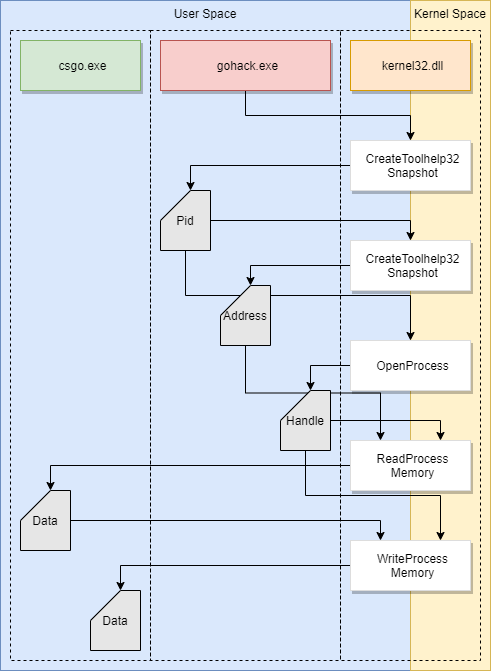

The diagram above was exported from draw.io. Its source (the exported page's mxGraphModel, read from the mxfile embedded in the PNG):
<mxGraphModel dx="1038" dy="531" grid="1" gridSize="10" guides="1" tooltips="1" connect="1" arrows="1" fold="1" page="1" pageScale="1" pageWidth="827" pageHeight="1169" math="0" shadow="0">
  <root>
    <mxCell id="0" />
    <mxCell id="1" parent="0" />
    <mxCell id="SuZR7qTeAkIQ6sjtMCkf-3" value="User Space" style="rounded=0;whiteSpace=wrap;html=1;fillColor=#dae8fc;strokeColor=#6c8ebf;verticalAlign=top;" parent="1" vertex="1">
      <mxGeometry x="40" y="40" width="410" height="670" as="geometry" />
    </mxCell>
    <mxCell id="SuZR7qTeAkIQ6sjtMCkf-10" value="Kernel Space" style="rounded=0;whiteSpace=wrap;html=1;fillColor=#fff2cc;strokeColor=#d6b656;verticalAlign=top;" parent="1" vertex="1">
      <mxGeometry x="450" y="40" width="80" height="670" as="geometry" />
    </mxCell>
    <mxCell id="SuZR7qTeAkIQ6sjtMCkf-20" style="edgeStyle=orthogonalEdgeStyle;rounded=0;orthogonalLoop=1;jettySize=auto;html=1;exitX=0.5;exitY=1;exitDx=0;exitDy=0;entryX=0.5;entryY=0;entryDx=0;entryDy=0;" parent="1" source="SuZR7qTeAkIQ6sjtMCkf-1" target="SuZR7qTeAkIQ6sjtMCkf-19" edge="1">
      <mxGeometry relative="1" as="geometry" />
    </mxCell>
    <mxCell id="SuZR7qTeAkIQ6sjtMCkf-1" value="gohack.exe" style="dashed=0;strokeColor=#b85450;shadow=1;strokeWidth=1;labelPosition=center;verticalLabelPosition=middle;align=center;verticalAlign=middle;spacingLeft=5;fontSize=12;fillColor=#f8cecc;" parent="1" vertex="1">
      <mxGeometry x="200" y="80" width="170" height="50" as="geometry" />
    </mxCell>
    <mxCell id="SuZR7qTeAkIQ6sjtMCkf-5" value="csgo.exe" style="dashed=0;strokeColor=#82b366;shadow=1;strokeWidth=1;labelPosition=center;verticalLabelPosition=middle;align=center;verticalAlign=middle;spacingLeft=5;fontSize=12;fillColor=#d5e8d4;" parent="1" vertex="1">
      <mxGeometry x="60" y="80" width="120" height="50" as="geometry" />
    </mxCell>
    <mxCell id="SuZR7qTeAkIQ6sjtMCkf-9" value="kernel32.dll" style="dashed=0;strokeColor=#d79b00;shadow=1;strokeWidth=1;labelPosition=center;verticalLabelPosition=middle;align=center;verticalAlign=middle;spacingLeft=5;fontSize=12;fillColor=#ffe6cc;" parent="1" vertex="1">
      <mxGeometry x="390" y="80" width="120" height="50" as="geometry" />
    </mxCell>
    <mxCell id="SuZR7qTeAkIQ6sjtMCkf-29" style="edgeStyle=orthogonalEdgeStyle;rounded=0;orthogonalLoop=1;jettySize=auto;html=1;exitX=0;exitY=0.5;exitDx=0;exitDy=0;entryX=0;entryY=0;entryDx=30;entryDy=0;entryPerimeter=0;" parent="1" source="SuZR7qTeAkIQ6sjtMCkf-13" target="SuZR7qTeAkIQ6sjtMCkf-28" edge="1">
      <mxGeometry relative="1" as="geometry" />
    </mxCell>
    <mxCell id="SuZR7qTeAkIQ6sjtMCkf-13" value="CreateToolhelp32&#10;Snapshot" style="dashed=0;strokeColor=#dddddd;shadow=1;strokeWidth=1;labelPosition=center;verticalLabelPosition=middle;align=center;verticalAlign=middle;spacingLeft=5;fontSize=12;" parent="1" vertex="1">
      <mxGeometry x="390" y="280" width="120" height="50" as="geometry" />
    </mxCell>
    <mxCell id="SuZR7qTeAkIQ6sjtMCkf-32" style="edgeStyle=orthogonalEdgeStyle;rounded=0;orthogonalLoop=1;jettySize=auto;html=1;exitX=0;exitY=0.5;exitDx=0;exitDy=0;entryX=0;entryY=0;entryDx=30;entryDy=0;entryPerimeter=0;" parent="1" source="SuZR7qTeAkIQ6sjtMCkf-14" target="SuZR7qTeAkIQ6sjtMCkf-31" edge="1">
      <mxGeometry relative="1" as="geometry" />
    </mxCell>
    <mxCell id="SuZR7qTeAkIQ6sjtMCkf-14" value="OpenProcess" style="dashed=0;strokeColor=#dddddd;shadow=1;strokeWidth=1;labelPosition=center;verticalLabelPosition=middle;align=center;verticalAlign=middle;spacingLeft=5;fontSize=12;" parent="1" vertex="1">
      <mxGeometry x="390" y="380" width="120" height="50" as="geometry" />
    </mxCell>
    <mxCell id="SuZR7qTeAkIQ6sjtMCkf-36" style="edgeStyle=orthogonalEdgeStyle;rounded=0;orthogonalLoop=1;jettySize=auto;html=1;exitX=0;exitY=0.5;exitDx=0;exitDy=0;entryX=0;entryY=0;entryDx=30;entryDy=0;entryPerimeter=0;" parent="1" source="SuZR7qTeAkIQ6sjtMCkf-15" target="SuZR7qTeAkIQ6sjtMCkf-35" edge="1">
      <mxGeometry relative="1" as="geometry">
        <mxPoint x="140" y="505" as="targetPoint" />
      </mxGeometry>
    </mxCell>
    <mxCell id="SuZR7qTeAkIQ6sjtMCkf-15" value="ReadProcess&#10;Memory" style="dashed=0;strokeColor=#dddddd;shadow=1;strokeWidth=1;labelPosition=center;verticalLabelPosition=middle;align=center;verticalAlign=middle;spacingLeft=5;fontSize=12;" parent="1" vertex="1">
      <mxGeometry x="390" y="480" width="120" height="50" as="geometry" />
    </mxCell>
    <mxCell id="7-5EGiEun9E5M-hbyDKm-3" style="edgeStyle=orthogonalEdgeStyle;rounded=0;orthogonalLoop=1;jettySize=auto;html=1;entryX=0;entryY=0;entryDx=30;entryDy=0;entryPerimeter=0;" edge="1" parent="1" source="SuZR7qTeAkIQ6sjtMCkf-16" target="7-5EGiEun9E5M-hbyDKm-1">
      <mxGeometry relative="1" as="geometry" />
    </mxCell>
    <mxCell id="SuZR7qTeAkIQ6sjtMCkf-16" value="WriteProcess&#10;Memory" style="dashed=0;strokeColor=#dddddd;shadow=1;strokeWidth=1;labelPosition=center;verticalLabelPosition=middle;align=center;verticalAlign=middle;spacingLeft=5;fontSize=12;" parent="1" vertex="1">
      <mxGeometry x="390" y="580" width="120" height="50" as="geometry" />
    </mxCell>
    <mxCell id="SuZR7qTeAkIQ6sjtMCkf-24" style="edgeStyle=orthogonalEdgeStyle;rounded=0;orthogonalLoop=1;jettySize=auto;html=1;exitX=0;exitY=0.5;exitDx=0;exitDy=0;entryX=0;entryY=0;entryDx=30;entryDy=0;entryPerimeter=0;" parent="1" source="SuZR7qTeAkIQ6sjtMCkf-19" target="SuZR7qTeAkIQ6sjtMCkf-22" edge="1">
      <mxGeometry relative="1" as="geometry" />
    </mxCell>
    <mxCell id="SuZR7qTeAkIQ6sjtMCkf-19" value="CreateToolhelp32&#10;Snapshot" style="dashed=0;strokeColor=#dddddd;shadow=1;strokeWidth=1;labelPosition=center;verticalLabelPosition=middle;align=center;verticalAlign=middle;spacingLeft=5;fontSize=12;" parent="1" vertex="1">
      <mxGeometry x="390" y="180" width="120" height="50" as="geometry" />
    </mxCell>
    <mxCell id="SuZR7qTeAkIQ6sjtMCkf-27" style="edgeStyle=orthogonalEdgeStyle;rounded=0;orthogonalLoop=1;jettySize=auto;html=1;exitX=1;exitY=0.5;exitDx=0;exitDy=0;exitPerimeter=0;entryX=0.5;entryY=0;entryDx=0;entryDy=0;" parent="1" source="SuZR7qTeAkIQ6sjtMCkf-22" target="SuZR7qTeAkIQ6sjtMCkf-13" edge="1">
      <mxGeometry relative="1" as="geometry" />
    </mxCell>
    <mxCell id="SuZR7qTeAkIQ6sjtMCkf-30" style="edgeStyle=orthogonalEdgeStyle;rounded=0;orthogonalLoop=1;jettySize=auto;html=1;exitX=0.5;exitY=1;exitDx=0;exitDy=0;exitPerimeter=0;entryX=0.5;entryY=0;entryDx=0;entryDy=0;" parent="1" source="SuZR7qTeAkIQ6sjtMCkf-22" target="SuZR7qTeAkIQ6sjtMCkf-14" edge="1">
      <mxGeometry relative="1" as="geometry" />
    </mxCell>
    <mxCell id="SuZR7qTeAkIQ6sjtMCkf-34" style="edgeStyle=orthogonalEdgeStyle;rounded=0;orthogonalLoop=1;jettySize=auto;html=1;exitX=0.5;exitY=1;exitDx=0;exitDy=0;exitPerimeter=0;entryX=0.25;entryY=0;entryDx=0;entryDy=0;" parent="1" source="SuZR7qTeAkIQ6sjtMCkf-28" target="SuZR7qTeAkIQ6sjtMCkf-15" edge="1">
      <mxGeometry relative="1" as="geometry" />
    </mxCell>
    <mxCell id="SuZR7qTeAkIQ6sjtMCkf-28" value="Address" style="shape=card;whiteSpace=wrap;html=1;fillColor=#E6E6E6;verticalAlign=middle;fontStyle=0" parent="1" vertex="1">
      <mxGeometry x="260" y="325" width="50" height="60" as="geometry" />
    </mxCell>
    <mxCell id="SuZR7qTeAkIQ6sjtMCkf-33" style="edgeStyle=orthogonalEdgeStyle;rounded=0;orthogonalLoop=1;jettySize=auto;html=1;exitX=1;exitY=0.5;exitDx=0;exitDy=0;exitPerimeter=0;entryX=0.75;entryY=0;entryDx=0;entryDy=0;" parent="1" source="SuZR7qTeAkIQ6sjtMCkf-31" target="SuZR7qTeAkIQ6sjtMCkf-15" edge="1">
      <mxGeometry relative="1" as="geometry" />
    </mxCell>
    <mxCell id="SuZR7qTeAkIQ6sjtMCkf-38" style="edgeStyle=orthogonalEdgeStyle;rounded=0;orthogonalLoop=1;jettySize=auto;html=1;exitX=0.5;exitY=1;exitDx=0;exitDy=0;exitPerimeter=0;entryX=0.75;entryY=0;entryDx=0;entryDy=0;" parent="1" source="SuZR7qTeAkIQ6sjtMCkf-31" target="SuZR7qTeAkIQ6sjtMCkf-16" edge="1">
      <mxGeometry relative="1" as="geometry">
        <mxPoint x="450" y="580" as="targetPoint" />
      </mxGeometry>
    </mxCell>
    <mxCell id="SuZR7qTeAkIQ6sjtMCkf-31" value="Handle" style="shape=card;whiteSpace=wrap;html=1;fillColor=#E6E6E6;" parent="1" vertex="1">
      <mxGeometry x="320" y="430" width="50" height="60" as="geometry" />
    </mxCell>
    <mxCell id="SuZR7qTeAkIQ6sjtMCkf-37" style="edgeStyle=orthogonalEdgeStyle;rounded=0;orthogonalLoop=1;jettySize=auto;html=1;exitX=1;exitY=0.5;exitDx=0;exitDy=0;exitPerimeter=0;entryX=0.25;entryY=0;entryDx=0;entryDy=0;" parent="1" source="SuZR7qTeAkIQ6sjtMCkf-35" target="SuZR7qTeAkIQ6sjtMCkf-16" edge="1">
      <mxGeometry relative="1" as="geometry" />
    </mxCell>
    <mxCell id="SuZR7qTeAkIQ6sjtMCkf-35" value="Data" style="shape=card;whiteSpace=wrap;html=1;fillColor=#E6E6E6;" parent="1" vertex="1">
      <mxGeometry x="60" y="530" width="50" height="60" as="geometry" />
    </mxCell>
    <mxCell id="SuZR7qTeAkIQ6sjtMCkf-43" value="" style="rounded=0;whiteSpace=wrap;html=1;fillColor=none;dashed=1;" parent="1" vertex="1">
      <mxGeometry x="190" y="70" width="190" height="630" as="geometry" />
    </mxCell>
    <mxCell id="SuZR7qTeAkIQ6sjtMCkf-42" value="" style="rounded=0;whiteSpace=wrap;html=1;fillColor=none;dashed=1;" parent="1" vertex="1">
      <mxGeometry x="50" y="70" width="140" height="630" as="geometry" />
    </mxCell>
    <mxCell id="SuZR7qTeAkIQ6sjtMCkf-44" value="" style="rounded=0;whiteSpace=wrap;html=1;fillColor=none;dashed=1;" parent="1" vertex="1">
      <mxGeometry x="380" y="70" width="140" height="630" as="geometry" />
    </mxCell>
    <mxCell id="SuZR7qTeAkIQ6sjtMCkf-22" value="Pid" style="shape=card;whiteSpace=wrap;html=1;fillColor=#E6E6E6;" parent="1" vertex="1">
      <mxGeometry x="200" y="230" width="50" height="60" as="geometry" />
    </mxCell>
    <mxCell id="7-5EGiEun9E5M-hbyDKm-1" value="Data" style="shape=card;whiteSpace=wrap;html=1;fillColor=#E6E6E6;" vertex="1" parent="1">
      <mxGeometry x="130" y="630" width="50" height="60" as="geometry" />
    </mxCell>
  </root>
</mxGraphModel>